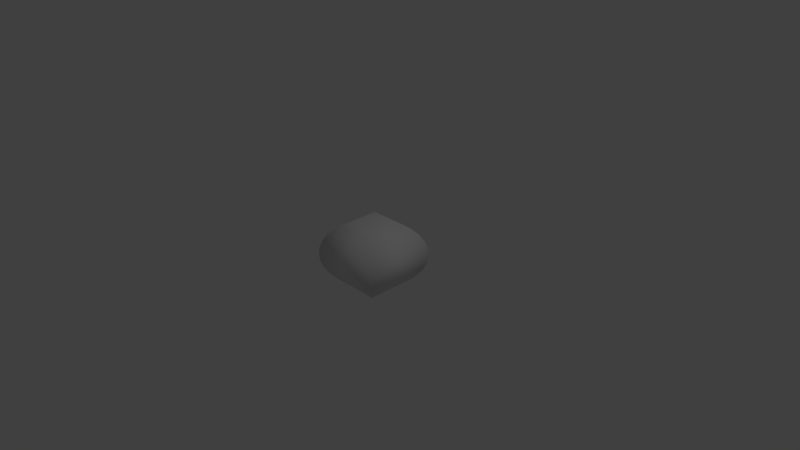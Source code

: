 # Source: slope_test_blob_onetexture.blend  (saved by Blender 2.73.0; exported with 4.5.12 LTS)
import bpy
from mathutils import Matrix  # noqa: F401  (used for matrix-valued properties, if any)

bpy.ops.wm.read_factory_settings(use_empty=True)
scene = bpy.context.scene
scene.name = 'Scene'

# ---- collections
col_collection_1 = bpy.data.collections.new('Collection 1'); scene.collection.children.link(col_collection_1)

# ---- materials (node trees are filled in below, after node groups)
mat_material = bpy.data.materials.new('Material')
mat_material.alpha_threshold = 0.0
mat_material.use_transparent_shadow = False
mat_material.roughness = 0.5
mat_material.line_color = (0.0, 0.0, 0.0, 1.0)

# ---- material node trees

# ---- world
world_world = bpy.data.worlds.new('World'); scene.world = world_world
world_world.color = (0.05088, 0.05088, 0.05088)
world_world.use_sun_shadow = False
world_world.sun_shadow_jitter_overblur = 0.0
world_world.cycles.sampling_method = 'MANUAL'
world_world.cycles.sample_map_resolution = 256

# ---- cameras
cam_camera = bpy.data.cameras.new('Camera')
cam_camera.clip_end = 100.0
cam_camera.lens = 35.0
cam_camera.sensor_width = 32.0
cam_camera.sensor_height = 18.0
cam_camera.ortho_scale = 7.314
cam_camera.dof.focus_distance = 0.0
cam_camera.dof.aperture_fstop = 128.0

# ---- lights
light_lamp = bpy.data.lights.new('Lamp', 'POINT')
light_lamp.transmission_factor = 0.0
light_lamp.cutoff_distance = 30.0
light_lamp.energy = 100.0
light_lamp.shadow_buffer_clip_start = 1.001
light_lamp.shadow_soft_size = 0.1
light_lamp.shadow_maximum_resolution = 0.006
light_lamp.use_absolute_resolution = True
light_lamp.cycles.use_multiple_importance_sampling = False

# ---- meshes
me_cube = bpy.data.meshes.new('Cube')
me_cube.from_pydata([(0.2137, 0.2137, -0.5), (-0.2137, -0.2137, -0.5), (0.2137, -0.2137, -0.5), (-0.2137, 0.2137, -0.5), (0.2137, 0.2137, 0.5), (-0.2137, 0.2137, 0.5), (0.2137, -0.2137, 0.5), (0.5, -0.5, -3.292e-06), (0.2778, -0.2778, -0.4619), (-0.2778, -0.2778, -0.4619), (0.3536, -0.3536, -0.3928), (-0.3536, -0.3536, -0.3928), (-0.5, -0.5, -2.213e-06), (0.4157, -0.4157, -0.3087), (-0.2778, -0.2778, 0.4619), (0.2778, -0.2778, 0.4619), (-0.4157, -0.4157, -0.3087), (0.3536, -0.3536, 0.3928), (-0.5, 0.5, -2.157e-06), (0.4619, -0.4619, -0.2126), (-0.4619, -0.4619, -0.2126), (-0.3536, -0.3536, 0.3928), (0.4904, -0.4904, -0.1084), (0.5, 0.5, -1.864e-06), (0.4904, 0.4904, 0.1084), (0.4904, -0.4904, 0.1084), (-0.4904, -0.4904, -0.1084), (0.4904, 0.4904, -0.1084), (0.4619, -0.4619, 0.2126), (-0.4619, -0.4619, 0.2126), (0.4619, 0.4619, 0.2126), (-0.4904, -0.4904, 0.1084), (0.4157, -0.4157, 0.3086), (-0.4904, 0.4904, 0.1084), (-0.4157, -0.4157, 0.3086), (0.4619, 0.4619, -0.2126), (0.4157, 0.4157, 0.3086), (-0.4619, 0.4619, 0.2126), (-0.4157, 0.4157, 0.3086), (0.4157, 0.4157, -0.3086), (-0.4904, 0.4904, -0.1084), (0.3536, 0.3536, 0.3928), (-0.2137, -0.2137, 0.5), (-0.3536, 0.3536, 0.3928), (0.2778, 0.2778, 0.4619), (-0.4619, 0.4619, -0.2126), (0.3536, 0.3536, -0.3928), (-0.2778, 0.2778, 0.4619), (-0.4157, 0.4157, -0.3087), (0.2778, 0.2778, -0.4619), (-0.3536, 0.3536, -0.3928), (-0.2778, 0.2778, -0.4619)], [], [(29, 31, 25), (32, 34, 28), (11, 16, 48), (1, 51, 3), (5, 47, 42), (33, 31, 29), (1, 8, 9), (47, 44, 41), (4, 44, 5), (9, 11, 50), (18, 26, 12), (8, 10, 9), (10, 13, 11), (13, 19, 16), (19, 22, 20), (42, 47, 14), (6, 15, 44), (17, 41, 44), (28, 29, 25), (21, 32, 17), (25, 31, 7), (7, 26, 22), (10, 11, 9), (13, 16, 11), (19, 20, 16), (22, 26, 20), (9, 51, 1), (14, 47, 43), (21, 34, 32), (14, 21, 15), (36, 41, 17), (32, 28, 36), (7, 24, 25), (23, 24, 7), (28, 25, 30), (25, 24, 30), (28, 30, 36), (37, 33, 29), (18, 31, 33), (12, 31, 18), (16, 20, 45), (20, 26, 40), (7, 27, 23), (33, 24, 18), (37, 30, 33), (30, 24, 33), (36, 37, 38), (36, 30, 37), (43, 41, 36), (37, 29, 34), (38, 34, 21), (51, 50, 49), (50, 46, 49), (50, 48, 46), (48, 39, 46), (48, 45, 39), (45, 35, 39), (18, 27, 40), (45, 40, 35), (40, 27, 35), (21, 17, 15), (4, 6, 44), (1, 3, 0, 2), (43, 47, 41), (34, 29, 28), (2, 8, 1), (44, 47, 5), (0, 51, 49), (38, 43, 36), (51, 0, 3), (23, 27, 18), (6, 4, 5, 42), (23, 18, 24), (14, 15, 42), (21, 43, 38), (38, 37, 34), (40, 26, 18), (45, 20, 40), (48, 16, 45), (50, 11, 48), (51, 9, 50), (8, 49, 10), (49, 46, 10), (10, 46, 13), (46, 39, 13), (13, 39, 19), (39, 35, 19), (22, 27, 7), (19, 35, 22), (35, 27, 22), (12, 7, 31), (49, 8, 0), (12, 26, 7), (15, 17, 44), (21, 14, 43), (8, 2, 0), (32, 36, 17), (42, 15, 6)])
me_cube.polygons.foreach_set('use_smooth', [True] * 98)
_uv = me_cube.uv_layers.new(name='UVMap')
_uv.uv.foreach_set('vector', [0.03849, 0.679, 0.01005, 0.5898, 0.9904, 0.5898, 0.9158, 0.7671, 0.08467, 0.7671, 0.962, 0.679, 0.8525, 0.1463, 0.9146, 0.2327, 0.08415, 0.2327, 0.7128, 2.623e-06, 0.2219, 0.06159, 0.286, 0.0, 0.2859, 0.9998, 0.2219, 0.9382, 0.7128, 0.9998, 0.009578, 0.5898, 0.9891, 0.5898, 0.9607, 0.679, 0.2866, 0.0, 0.7779, 0.06159, 0.2226, 0.06159, 0.7776, 0.9382, 0.2222, 0.9382, 0.1464, 0.8535, 0.2863, 0.9998, 0.2222, 0.9382, 0.7135, 0.9998, 0.7768, 0.06159, 0.8525, 0.1463, 0.1463, 0.1463, 0.0, 0.4999, 0.9891, 0.41, 0.9987, 0.4999, 0.7779, 0.06159, 0.8536, 0.1463, 0.2226, 0.06159, 0.8536, 0.1463, 0.9158, 0.2327, 0.1468, 0.1463, 0.9158, 0.2327, 0.962, 0.3208, 0.08467, 0.2327, 0.962, 0.3208, 0.9904, 0.41, 0.03849, 0.3208, 0.7128, 0.9998, 0.2219, 0.9382, 0.7768, 0.9382, 0.2863, 0.9998, 0.2222, 0.9382, 0.7778, 0.9382, 0.1465, 0.8535, 0.8536, 0.8535, 0.7778, 0.9382, 0.962, 0.679, 0.03849, 0.679, 0.9904, 0.5898, 0.1468, 0.8535, 0.9158, 0.7671, 0.8536, 0.8535, 0.9904, 0.5898, 0.01005, 0.5898, 1.0, 0.4999, 1.0, 0.4999, 0.01005, 0.41, 0.9904, 0.41, 0.8536, 0.1463, 0.1468, 0.1463, 0.2226, 0.06159, 0.9158, 0.2327, 0.08467, 0.2327, 0.1468, 0.1463, 0.962, 0.3208, 0.03849, 0.3208, 0.08467, 0.2327, 0.9904, 0.41, 0.01005, 0.41, 0.03849, 0.3208, 0.7768, 0.06159, 0.2219, 0.06159, 0.7128, 2.623e-06, 0.7768, 0.9382, 0.2219, 0.9382, 0.1462, 0.8535, 0.1468, 0.8535, 0.08467, 0.7671, 0.9158, 0.7671, 0.2226, 0.9382, 0.1468, 0.8535, 0.7779, 0.9382, 0.9157, 0.7671, 0.8536, 0.8535, 0.1465, 0.8535, 0.08429, 0.7671, 0.03808, 0.679, 0.9157, 0.7671, 2.408e-05, 0.4999, 0.9904, 0.5898, 0.009631, 0.5898, 1.0, 0.4999, 0.9904, 0.5898, 2.408e-05, 0.4999, 0.03808, 0.679, 0.009631, 0.5898, 0.9619, 0.679, 0.009631, 0.5898, 0.9904, 0.5898, 0.9619, 0.679, 0.03808, 0.679, 0.9619, 0.679, 0.9157, 0.7671, 0.038, 0.679, 0.009578, 0.5898, 0.9607, 0.679, 0.0, 0.4999, 0.9891, 0.5898, 0.009578, 0.5898, 0.9987, 0.4999, 0.9891, 0.5898, 0.0, 0.4999, 0.9146, 0.2327, 0.9607, 0.3208, 0.038, 0.3208, 0.9607, 0.3208, 0.9891, 0.41, 0.00958, 0.41, 2.408e-05, 0.4999, 0.9904, 0.41, 1.0, 0.4999, 0.9902, 0.5898, 0.009605, 0.5898, 0.9998, 0.4999, 0.9617, 0.679, 0.03805, 0.679, 0.9902, 0.5898, 0.03805, 0.679, 0.009605, 0.5898, 0.9902, 0.5898, 0.08425, 0.7671, 0.9617, 0.679, 0.9155, 0.7671, 0.08425, 0.7671, 0.03805, 0.679, 0.9617, 0.679, 0.8534, 0.8535, 0.1464, 0.8535, 0.08425, 0.7671, 0.038, 0.679, 0.9607, 0.679, 0.9146, 0.7671, 0.08414, 0.7671, 0.9146, 0.7671, 0.8525, 0.8535, 0.7776, 0.06159, 0.8534, 0.1463, 0.2222, 0.06159, 0.8534, 0.1463, 0.1464, 0.1463, 0.2222, 0.06159, 0.8534, 0.1463, 0.9155, 0.2327, 0.1464, 0.1463, 0.9155, 0.2327, 0.08425, 0.2327, 0.1464, 0.1463, 0.9155, 0.2327, 0.9617, 0.3208, 0.08425, 0.2327, 0.9617, 0.3208, 0.03805, 0.3208, 0.08425, 0.2327, 0.9998, 0.4999, 0.009605, 0.41, 0.9902, 0.41, 0.9617, 0.3208, 0.9902, 0.41, 0.03805, 0.3208, 0.9902, 0.41, 0.009605, 0.41, 0.03805, 0.3208, 0.1468, 0.8535, 0.8536, 0.8535, 0.7779, 0.9382, 0.7137, 0.9998, 0.2863, 0.9998, 0.7778, 0.9382, 0.7499, 0.2501, 0.75, 0.7499, 0.2501, 0.7499, 0.25, 0.2501, 0.8534, 0.8535, 0.7776, 0.9382, 0.1464, 0.8535, 0.08467, 0.7671, 0.03849, 0.679, 0.962, 0.679, 0.7138, 0.0, 0.7779, 0.06159, 0.2866, 0.0, 0.2222, 0.9382, 0.7776, 0.9382, 0.7135, 0.9998, 0.2863, 0.0, 0.7776, 0.06159, 0.2222, 0.06159, 0.9155, 0.7671, 0.8534, 0.8535, 0.08425, 0.7671, 0.7776, 0.06159, 0.2863, 0.0, 0.7135, 1.431e-06, 0.0, 0.4999, 0.009605, 0.41, 0.9998, 0.4999, 0.2501, 0.7499, 0.2501, 0.2501, 0.75, 0.25, 0.7499, 0.7499, 0.0, 0.4999, 0.9998, 0.4999, 0.009605, 0.5898, 0.2226, 0.9382, 0.7779, 0.9382, 0.2866, 0.9998, 0.8525, 0.8535, 0.1462, 0.8535, 0.08414, 0.7671, 0.08414, 0.7671, 0.038, 0.679, 0.9146, 0.7671, 0.00958, 0.41, 0.9891, 0.41, 0.0, 0.4999, 0.038, 0.3208, 0.9607, 0.3208, 0.00958, 0.41, 0.08415, 0.2327, 0.9146, 0.2327, 0.038, 0.3208, 0.1463, 0.1463, 0.8525, 0.1463, 0.08415, 0.2327, 0.2219, 0.06159, 0.7768, 0.06159, 0.1463, 0.1463, 0.2222, 0.06159, 0.7778, 0.06159, 0.1465, 0.1463, 0.7778, 0.06159, 0.8536, 0.1463, 0.1465, 0.1463, 0.1465, 0.1463, 0.8536, 0.1463, 0.08429, 0.2327, 0.8536, 0.1463, 0.9157, 0.2327, 0.08429, 0.2327, 0.08429, 0.2327, 0.9157, 0.2327, 0.03808, 0.3208, 0.9157, 0.2327, 0.9619, 0.3208, 0.03808, 0.3208, 0.009631, 0.41, 0.9904, 0.41, 2.408e-05, 0.4999, 0.03808, 0.3208, 0.9619, 0.3208, 0.009631, 0.41, 0.9619, 0.3208, 0.9904, 0.41, 0.009631, 0.41, 0.0004437, 0.4999, 1.0, 0.4999, 0.01005, 0.5898, 0.7778, 0.06159, 0.2222, 0.06159, 0.7137, 0.0, 0.0004437, 0.4999, 0.01005, 0.41, 1.0, 0.4999, 0.2222, 0.9382, 0.1465, 0.8535, 0.7778, 0.9382, 0.8525, 0.8535, 0.7768, 0.9382, 0.1462, 0.8535, 0.2222, 0.06159, 0.2863, 2.384e-07, 0.7137, 0.0, 0.08429, 0.7671, 0.9157, 0.7671, 0.1465, 0.8535, 0.2866, 0.9998, 0.7779, 0.9382, 0.7138, 0.9998])
me_cube.materials.append(mat_material)
me_cube.use_remesh_preserve_volume = False
me_cube.use_remesh_preserve_attributes = False
me_cube.use_mirror_vertex_groups = False
me_cube.update()

# ---- objects
ob_cube = bpy.data.objects.new('Cube', me_cube)
ob_lamp = bpy.data.objects.new('Lamp', light_lamp)
ob_camera = bpy.data.objects.new('Camera', cam_camera)

# ---- transforms, parenting, visibility, modifiers, constraints
ob_cube.location = (0.0, 0.0, 0.0)
ob_cube.scale = (1.0, 1.0, 0.9)
ob_cube.lock_rotations_4d = False
ob_cube.empty_display_type = 'ARROWS'
ob_cube.lineart.crease_threshold = 0.0
ob_lamp.location = (4.076, 1.005, 5.904)
ob_lamp.rotation_euler = (0.6503, 0.05522, 1.866)
ob_lamp.lock_rotations_4d = False
ob_lamp.empty_display_type = 'ARROWS'
ob_lamp.color = (0.0, 0.0, 0.0, 0.0)
ob_lamp.lineart.crease_threshold = 0.0
ob_camera.location = (7.481, -6.508, 5.344)
ob_camera.rotation_euler = (1.109, 0.01082, 0.8149)
ob_camera.lock_rotations_4d = False
ob_camera.empty_display_type = 'ARROWS'
ob_camera.color = (0.0, 0.0, 0.0, 0.0)
ob_camera.display_type = 'WIRE'
ob_camera.lineart.crease_threshold = 0.0

# ---- collection membership
col_collection_1.objects.link(ob_cube)
col_collection_1.objects.link(ob_lamp)
col_collection_1.objects.link(ob_camera)

# ---- scene / render settings (as saved in the file)
scene.camera = ob_camera
scene.frame_start = 1; scene.frame_end = 250; scene.frame_set(1)
scene.render.engine = 'BLENDER_EEVEE_NEXT'
scene.render.image_settings.compression = 90
scene.render.resolution_percentage = 50
scene.render.dither_intensity = 0.0
scene.cycles.use_denoising = False
scene.cycles.samples = 10
scene.cycles.sampling_pattern = 'TABULATED_SOBOL'
scene.cycles.light_sampling_threshold = 0.0
scene.cycles.use_adaptive_sampling = False
scene.cycles.use_light_tree = False
scene.cycles.blur_glossy = 0.0
scene.cycles.volume_bounces = 1
scene.cycles.pixel_filter_type = 'GAUSSIAN'
scene.cycles.sample_clamp_indirect = 0.0
scene.view_settings.view_transform = 'Standard'
bpy.context.view_layer.update()
